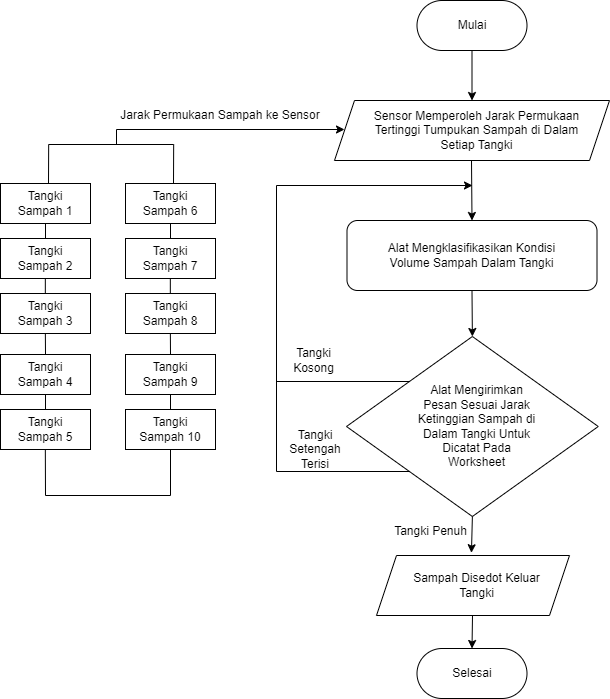

The diagram above was exported from draw.io. Its source (the exported page's mxGraphModel, read from the mxfile embedded in the PNG):
<mxGraphModel dx="1760" dy="956" grid="1" gridSize="10" guides="1" tooltips="1" connect="1" arrows="1" fold="1" page="1" pageScale="1" pageWidth="850" pageHeight="1100" math="0" shadow="0">
  <root>
    <mxCell id="0" />
    <mxCell id="1" parent="0" />
    <mxCell id="evdMYt5pAjGn6ACn6bxd-1" value="" style="rounded=1;whiteSpace=wrap;html=1;arcSize=50;" parent="1" vertex="1">
      <mxGeometry x="546.5" y="120" width="110" height="50" as="geometry" />
    </mxCell>
    <mxCell id="evdMYt5pAjGn6ACn6bxd-2" value="Mulai" style="text;html=1;align=center;verticalAlign=middle;whiteSpace=wrap;rounded=0;" parent="1" vertex="1">
      <mxGeometry x="571.5" y="130" width="60" height="30" as="geometry" />
    </mxCell>
    <mxCell id="evdMYt5pAjGn6ACn6bxd-3" value="" style="shape=parallelogram;perimeter=parallelogramPerimeter;whiteSpace=wrap;html=1;fixedSize=1;" parent="1" vertex="1">
      <mxGeometry x="464" y="220" width="275" height="60" as="geometry" />
    </mxCell>
    <mxCell id="evdMYt5pAjGn6ACn6bxd-4" value="Sensor Memperoleh Jarak Permukaan Tertinggi Tumpukan Sampah di Dalam Setiap Tangki" style="text;html=1;align=center;verticalAlign=middle;whiteSpace=wrap;rounded=0;" parent="1" vertex="1">
      <mxGeometry x="499" y="235" width="215" height="30" as="geometry" />
    </mxCell>
    <mxCell id="evdMYt5pAjGn6ACn6bxd-5" value="" style="rounded=1;whiteSpace=wrap;html=1;" parent="1" vertex="1">
      <mxGeometry x="476.5" y="340" width="250" height="70" as="geometry" />
    </mxCell>
    <mxCell id="evdMYt5pAjGn6ACn6bxd-7" value="Alat Mengklasifikasikan Kondisi Volume Sampah Dalam Tangki" style="text;html=1;align=center;verticalAlign=middle;whiteSpace=wrap;rounded=0;" parent="1" vertex="1">
      <mxGeometry x="505.25" y="360" width="192.5" height="30" as="geometry" />
    </mxCell>
    <mxCell id="evdMYt5pAjGn6ACn6bxd-8" value="" style="rounded=0;whiteSpace=wrap;html=1;" parent="1" vertex="1">
      <mxGeometry x="130" y="303" width="90" height="40" as="geometry" />
    </mxCell>
    <mxCell id="evdMYt5pAjGn6ACn6bxd-9" value="Tangki Sampah 1" style="text;html=1;align=center;verticalAlign=middle;whiteSpace=wrap;rounded=0;" parent="1" vertex="1">
      <mxGeometry x="145" y="308" width="60" height="30" as="geometry" />
    </mxCell>
    <mxCell id="evdMYt5pAjGn6ACn6bxd-10" value="" style="rounded=0;whiteSpace=wrap;html=1;" parent="1" vertex="1">
      <mxGeometry x="130" y="358" width="90" height="40" as="geometry" />
    </mxCell>
    <mxCell id="evdMYt5pAjGn6ACn6bxd-11" value="Tangki Sampah 2" style="text;html=1;align=center;verticalAlign=middle;whiteSpace=wrap;rounded=0;" parent="1" vertex="1">
      <mxGeometry x="145" y="363" width="60" height="30" as="geometry" />
    </mxCell>
    <mxCell id="evdMYt5pAjGn6ACn6bxd-33" value="" style="endArrow=none;html=1;rounded=0;entryX=0.5;entryY=0;entryDx=0;entryDy=0;exitX=0.5;exitY=1;exitDx=0;exitDy=0;" parent="1" target="evdMYt5pAjGn6ACn6bxd-10" edge="1" source="evdMYt5pAjGn6ACn6bxd-8">
      <mxGeometry width="50" height="50" relative="1" as="geometry">
        <mxPoint x="187" y="348" as="sourcePoint" />
        <mxPoint x="184" y="343" as="targetPoint" />
      </mxGeometry>
    </mxCell>
    <mxCell id="evdMYt5pAjGn6ACn6bxd-35" value="" style="rounded=0;whiteSpace=wrap;html=1;" parent="1" vertex="1">
      <mxGeometry x="130" y="413" width="90" height="40" as="geometry" />
    </mxCell>
    <mxCell id="evdMYt5pAjGn6ACn6bxd-36" value="Tangki Sampah 3" style="text;html=1;align=center;verticalAlign=middle;whiteSpace=wrap;rounded=0;" parent="1" vertex="1">
      <mxGeometry x="145" y="418" width="60" height="30" as="geometry" />
    </mxCell>
    <mxCell id="evdMYt5pAjGn6ACn6bxd-58" value="" style="endArrow=classic;html=1;rounded=0;entryX=0;entryY=0.5;entryDx=0;entryDy=0;" parent="1" edge="1">
      <mxGeometry width="50" height="50" relative="1" as="geometry">
        <mxPoint x="246" y="264" as="sourcePoint" />
        <mxPoint x="474" y="249" as="targetPoint" />
        <Array as="points">
          <mxPoint x="246" y="249" />
        </Array>
      </mxGeometry>
    </mxCell>
    <mxCell id="evdMYt5pAjGn6ACn6bxd-66" value="" style="endArrow=classic;html=1;rounded=0;exitX=0.5;exitY=1;exitDx=0;exitDy=0;entryX=0.5;entryY=0;entryDx=0;entryDy=0;" parent="1" source="evdMYt5pAjGn6ACn6bxd-1" target="evdMYt5pAjGn6ACn6bxd-3" edge="1">
      <mxGeometry width="50" height="50" relative="1" as="geometry">
        <mxPoint x="296" y="265" as="sourcePoint" />
        <mxPoint x="346" y="215" as="targetPoint" />
      </mxGeometry>
    </mxCell>
    <mxCell id="evdMYt5pAjGn6ACn6bxd-67" value="" style="endArrow=classic;html=1;rounded=0;exitX=0.5;exitY=1;exitDx=0;exitDy=0;entryX=0.5;entryY=0;entryDx=0;entryDy=0;" parent="1" target="evdMYt5pAjGn6ACn6bxd-5" edge="1">
      <mxGeometry width="50" height="50" relative="1" as="geometry">
        <mxPoint x="601" y="280" as="sourcePoint" />
        <mxPoint x="601" y="330" as="targetPoint" />
      </mxGeometry>
    </mxCell>
    <mxCell id="evdMYt5pAjGn6ACn6bxd-68" value="Jarak Permukaan Sampah ke Sensor" style="text;html=1;align=center;verticalAlign=middle;whiteSpace=wrap;rounded=0;" parent="1" vertex="1">
      <mxGeometry x="240" y="220" width="220" height="30" as="geometry" />
    </mxCell>
    <mxCell id="evdMYt5pAjGn6ACn6bxd-69" value="" style="rhombus;whiteSpace=wrap;html=1;" parent="1" vertex="1">
      <mxGeometry x="476" y="456" width="251.75" height="180" as="geometry" />
    </mxCell>
    <mxCell id="evdMYt5pAjGn6ACn6bxd-70" value="Alat Mengirimkan Pesan Sesuai Jarak Ketinggian Sampah di Dalam Tangki Untuk Dicatat Pada Worksheet" style="text;html=1;align=center;verticalAlign=middle;whiteSpace=wrap;rounded=0;" parent="1" vertex="1">
      <mxGeometry x="544.25" y="531" width="124.5" height="30" as="geometry" />
    </mxCell>
    <mxCell id="evdMYt5pAjGn6ACn6bxd-72" value="" style="endArrow=classic;html=1;rounded=0;exitX=0;exitY=1;exitDx=0;exitDy=0;" parent="1" source="evdMYt5pAjGn6ACn6bxd-69" edge="1">
      <mxGeometry width="50" height="50" relative="1" as="geometry">
        <mxPoint x="346" y="305" as="sourcePoint" />
        <mxPoint x="602" y="305" as="targetPoint" />
        <Array as="points">
          <mxPoint x="406" y="591" />
          <mxPoint x="406" y="305" />
        </Array>
      </mxGeometry>
    </mxCell>
    <mxCell id="evdMYt5pAjGn6ACn6bxd-75" value="" style="endArrow=none;html=1;rounded=0;entryX=0;entryY=0;entryDx=0;entryDy=0;" parent="1" target="evdMYt5pAjGn6ACn6bxd-69" edge="1">
      <mxGeometry width="50" height="50" relative="1" as="geometry">
        <mxPoint x="406" y="501" as="sourcePoint" />
        <mxPoint x="306" y="376" as="targetPoint" />
      </mxGeometry>
    </mxCell>
    <mxCell id="evdMYt5pAjGn6ACn6bxd-76" value="" style="endArrow=classic;html=1;rounded=0;entryX=0.5;entryY=0;entryDx=0;entryDy=0;exitX=0.5;exitY=1;exitDx=0;exitDy=0;" parent="1" source="evdMYt5pAjGn6ACn6bxd-5" target="evdMYt5pAjGn6ACn6bxd-69" edge="1">
      <mxGeometry width="50" height="50" relative="1" as="geometry">
        <mxPoint x="256" y="485" as="sourcePoint" />
        <mxPoint x="306" y="435" as="targetPoint" />
      </mxGeometry>
    </mxCell>
    <mxCell id="evdMYt5pAjGn6ACn6bxd-77" value="Tangki Kosong" style="text;html=1;align=center;verticalAlign=middle;whiteSpace=wrap;rounded=0;" parent="1" vertex="1">
      <mxGeometry x="409.5" y="465" width="67" height="30" as="geometry" />
    </mxCell>
    <mxCell id="evdMYt5pAjGn6ACn6bxd-78" value="Tangki Setengah Terisi" style="text;html=1;align=center;verticalAlign=middle;whiteSpace=wrap;rounded=0;" parent="1" vertex="1">
      <mxGeometry x="408.5" y="554" width="72" height="30" as="geometry" />
    </mxCell>
    <mxCell id="evdMYt5pAjGn6ACn6bxd-79" value="" style="endArrow=classic;html=1;rounded=0;exitX=0.5;exitY=1;exitDx=0;exitDy=0;entryX=0.492;entryY=-0.046;entryDx=0;entryDy=0;entryPerimeter=0;" parent="1" source="evdMYt5pAjGn6ACn6bxd-69" edge="1" target="evdMYt5pAjGn6ACn6bxd-80">
      <mxGeometry width="50" height="50" relative="1" as="geometry">
        <mxPoint x="612" y="420" as="sourcePoint" />
        <mxPoint x="601" y="675" as="targetPoint" />
      </mxGeometry>
    </mxCell>
    <mxCell id="evdMYt5pAjGn6ACn6bxd-80" value="" style="shape=parallelogram;perimeter=parallelogramPerimeter;whiteSpace=wrap;html=1;fixedSize=1;" parent="1" vertex="1">
      <mxGeometry x="506" y="675" width="193" height="60" as="geometry" />
    </mxCell>
    <mxCell id="evdMYt5pAjGn6ACn6bxd-81" value="Sampah Disedot Keluar Tangki" style="text;html=1;align=center;verticalAlign=middle;whiteSpace=wrap;rounded=0;" parent="1" vertex="1">
      <mxGeometry x="531.13" y="690" width="150.75" height="30" as="geometry" />
    </mxCell>
    <mxCell id="evdMYt5pAjGn6ACn6bxd-82" value="Tangki Penuh" style="text;html=1;align=center;verticalAlign=middle;whiteSpace=wrap;rounded=0;" parent="1" vertex="1">
      <mxGeometry x="514.25" y="636" width="93" height="30" as="geometry" />
    </mxCell>
    <mxCell id="evdMYt5pAjGn6ACn6bxd-83" value="" style="rounded=1;whiteSpace=wrap;html=1;arcSize=50;" parent="1" vertex="1">
      <mxGeometry x="546.5" y="768" width="110" height="50" as="geometry" />
    </mxCell>
    <mxCell id="evdMYt5pAjGn6ACn6bxd-84" value="Selesai" style="text;html=1;align=center;verticalAlign=middle;whiteSpace=wrap;rounded=0;" parent="1" vertex="1">
      <mxGeometry x="571.5" y="778" width="60" height="30" as="geometry" />
    </mxCell>
    <mxCell id="evdMYt5pAjGn6ACn6bxd-85" value="" style="endArrow=classic;html=1;rounded=0;entryX=0.5;entryY=0;entryDx=0;entryDy=0;" parent="1" target="evdMYt5pAjGn6ACn6bxd-83" edge="1">
      <mxGeometry width="50" height="50" relative="1" as="geometry">
        <mxPoint x="602" y="735" as="sourcePoint" />
        <mxPoint x="611" y="685" as="targetPoint" />
      </mxGeometry>
    </mxCell>
    <mxCell id="iZpgvLpexSWH8GPfpgR5-1" value="" style="endArrow=none;html=1;rounded=0;entryX=0.5;entryY=0;entryDx=0;entryDy=0;exitX=0.5;exitY=1;exitDx=0;exitDy=0;" edge="1" parent="1">
      <mxGeometry width="50" height="50" relative="1" as="geometry">
        <mxPoint x="174.82999999999998" y="398" as="sourcePoint" />
        <mxPoint x="174.82999999999998" y="413" as="targetPoint" />
      </mxGeometry>
    </mxCell>
    <mxCell id="iZpgvLpexSWH8GPfpgR5-2" value="" style="rounded=0;whiteSpace=wrap;html=1;" vertex="1" parent="1">
      <mxGeometry x="130" y="474" width="90" height="40" as="geometry" />
    </mxCell>
    <mxCell id="iZpgvLpexSWH8GPfpgR5-3" value="Tangki Sampah 4" style="text;html=1;align=center;verticalAlign=middle;whiteSpace=wrap;rounded=0;" vertex="1" parent="1">
      <mxGeometry x="145" y="479" width="60" height="30" as="geometry" />
    </mxCell>
    <mxCell id="iZpgvLpexSWH8GPfpgR5-4" value="" style="rounded=0;whiteSpace=wrap;html=1;" vertex="1" parent="1">
      <mxGeometry x="130" y="529" width="90" height="40" as="geometry" />
    </mxCell>
    <mxCell id="iZpgvLpexSWH8GPfpgR5-5" value="Tangki Sampah 5" style="text;html=1;align=center;verticalAlign=middle;whiteSpace=wrap;rounded=0;" vertex="1" parent="1">
      <mxGeometry x="145" y="534" width="60" height="30" as="geometry" />
    </mxCell>
    <mxCell id="iZpgvLpexSWH8GPfpgR5-6" value="" style="endArrow=none;html=1;rounded=0;entryX=0.5;entryY=0;entryDx=0;entryDy=0;exitX=0.5;exitY=1;exitDx=0;exitDy=0;" edge="1" parent="1" source="iZpgvLpexSWH8GPfpgR5-2" target="iZpgvLpexSWH8GPfpgR5-4">
      <mxGeometry width="50" height="50" relative="1" as="geometry">
        <mxPoint x="187" y="519" as="sourcePoint" />
        <mxPoint x="184" y="514" as="targetPoint" />
      </mxGeometry>
    </mxCell>
    <mxCell id="iZpgvLpexSWH8GPfpgR5-9" value="" style="endArrow=none;html=1;rounded=0;exitX=0.5;exitY=1;exitDx=0;exitDy=0;" edge="1" parent="1" target="iZpgvLpexSWH8GPfpgR5-21">
      <mxGeometry width="50" height="50" relative="1" as="geometry">
        <mxPoint x="174.82999999999998" y="569" as="sourcePoint" />
        <mxPoint x="298" y="585" as="targetPoint" />
        <Array as="points">
          <mxPoint x="175" y="615" />
          <mxPoint x="300" y="615" />
        </Array>
      </mxGeometry>
    </mxCell>
    <mxCell id="iZpgvLpexSWH8GPfpgR5-10" value="" style="rounded=0;whiteSpace=wrap;html=1;" vertex="1" parent="1">
      <mxGeometry x="255" y="303" width="90" height="40" as="geometry" />
    </mxCell>
    <mxCell id="iZpgvLpexSWH8GPfpgR5-11" value="Tangki Sampah 6" style="text;html=1;align=center;verticalAlign=middle;whiteSpace=wrap;rounded=0;" vertex="1" parent="1">
      <mxGeometry x="270" y="308" width="60" height="30" as="geometry" />
    </mxCell>
    <mxCell id="iZpgvLpexSWH8GPfpgR5-12" value="" style="rounded=0;whiteSpace=wrap;html=1;" vertex="1" parent="1">
      <mxGeometry x="255" y="358" width="90" height="40" as="geometry" />
    </mxCell>
    <mxCell id="iZpgvLpexSWH8GPfpgR5-13" value="Tangki Sampah 7" style="text;html=1;align=center;verticalAlign=middle;whiteSpace=wrap;rounded=0;" vertex="1" parent="1">
      <mxGeometry x="270" y="363" width="60" height="30" as="geometry" />
    </mxCell>
    <mxCell id="iZpgvLpexSWH8GPfpgR5-14" value="" style="endArrow=none;html=1;rounded=0;entryX=0.5;entryY=0;entryDx=0;entryDy=0;exitX=0.5;exitY=1;exitDx=0;exitDy=0;" edge="1" parent="1" source="iZpgvLpexSWH8GPfpgR5-10" target="iZpgvLpexSWH8GPfpgR5-12">
      <mxGeometry width="50" height="50" relative="1" as="geometry">
        <mxPoint x="312" y="348" as="sourcePoint" />
        <mxPoint x="309" y="343" as="targetPoint" />
      </mxGeometry>
    </mxCell>
    <mxCell id="iZpgvLpexSWH8GPfpgR5-15" value="" style="rounded=0;whiteSpace=wrap;html=1;" vertex="1" parent="1">
      <mxGeometry x="255" y="413" width="90" height="40" as="geometry" />
    </mxCell>
    <mxCell id="iZpgvLpexSWH8GPfpgR5-16" value="Tangki Sampah 8" style="text;html=1;align=center;verticalAlign=middle;whiteSpace=wrap;rounded=0;" vertex="1" parent="1">
      <mxGeometry x="270" y="418" width="60" height="30" as="geometry" />
    </mxCell>
    <mxCell id="iZpgvLpexSWH8GPfpgR5-17" value="" style="endArrow=none;html=1;rounded=0;entryX=0.5;entryY=0;entryDx=0;entryDy=0;exitX=0.5;exitY=1;exitDx=0;exitDy=0;" edge="1" parent="1">
      <mxGeometry width="50" height="50" relative="1" as="geometry">
        <mxPoint x="299.83" y="398" as="sourcePoint" />
        <mxPoint x="299.83" y="413" as="targetPoint" />
      </mxGeometry>
    </mxCell>
    <mxCell id="iZpgvLpexSWH8GPfpgR5-18" value="" style="rounded=0;whiteSpace=wrap;html=1;" vertex="1" parent="1">
      <mxGeometry x="255" y="474" width="90" height="40" as="geometry" />
    </mxCell>
    <mxCell id="iZpgvLpexSWH8GPfpgR5-19" value="Tangki Sampah 9" style="text;html=1;align=center;verticalAlign=middle;whiteSpace=wrap;rounded=0;" vertex="1" parent="1">
      <mxGeometry x="270" y="479" width="60" height="30" as="geometry" />
    </mxCell>
    <mxCell id="iZpgvLpexSWH8GPfpgR5-20" value="" style="rounded=0;whiteSpace=wrap;html=1;" vertex="1" parent="1">
      <mxGeometry x="255" y="529" width="90" height="40" as="geometry" />
    </mxCell>
    <mxCell id="iZpgvLpexSWH8GPfpgR5-21" value="Tangki Sampah 10" style="text;html=1;align=center;verticalAlign=middle;whiteSpace=wrap;rounded=0;" vertex="1" parent="1">
      <mxGeometry x="265" y="534" width="70" height="30" as="geometry" />
    </mxCell>
    <mxCell id="iZpgvLpexSWH8GPfpgR5-22" value="" style="endArrow=none;html=1;rounded=0;entryX=0.5;entryY=0;entryDx=0;entryDy=0;exitX=0.5;exitY=1;exitDx=0;exitDy=0;" edge="1" parent="1" source="iZpgvLpexSWH8GPfpgR5-18" target="iZpgvLpexSWH8GPfpgR5-20">
      <mxGeometry width="50" height="50" relative="1" as="geometry">
        <mxPoint x="312" y="519" as="sourcePoint" />
        <mxPoint x="309" y="514" as="targetPoint" />
      </mxGeometry>
    </mxCell>
    <mxCell id="iZpgvLpexSWH8GPfpgR5-24" value="" style="endArrow=none;html=1;rounded=0;" edge="1" parent="1">
      <mxGeometry width="50" height="50" relative="1" as="geometry">
        <mxPoint x="178" y="303" as="sourcePoint" />
        <mxPoint x="303" y="303" as="targetPoint" />
        <Array as="points">
          <mxPoint x="178.17000000000002" y="264" />
          <mxPoint x="303.17" y="264" />
        </Array>
      </mxGeometry>
    </mxCell>
    <mxCell id="iZpgvLpexSWH8GPfpgR5-26" value="" style="endArrow=none;html=1;rounded=0;entryX=0.5;entryY=0;entryDx=0;entryDy=0;exitX=0.5;exitY=1;exitDx=0;exitDy=0;" edge="1" parent="1" target="iZpgvLpexSWH8GPfpgR5-2">
      <mxGeometry width="50" height="50" relative="1" as="geometry">
        <mxPoint x="174.86" y="453" as="sourcePoint" />
        <mxPoint x="174.86" y="468" as="targetPoint" />
      </mxGeometry>
    </mxCell>
    <mxCell id="iZpgvLpexSWH8GPfpgR5-27" value="" style="endArrow=none;html=1;rounded=0;entryX=0.5;entryY=0;entryDx=0;entryDy=0;exitX=0.5;exitY=1;exitDx=0;exitDy=0;" edge="1" parent="1">
      <mxGeometry width="50" height="50" relative="1" as="geometry">
        <mxPoint x="299.86" y="453" as="sourcePoint" />
        <mxPoint x="300" y="474" as="targetPoint" />
      </mxGeometry>
    </mxCell>
  </root>
</mxGraphModel>